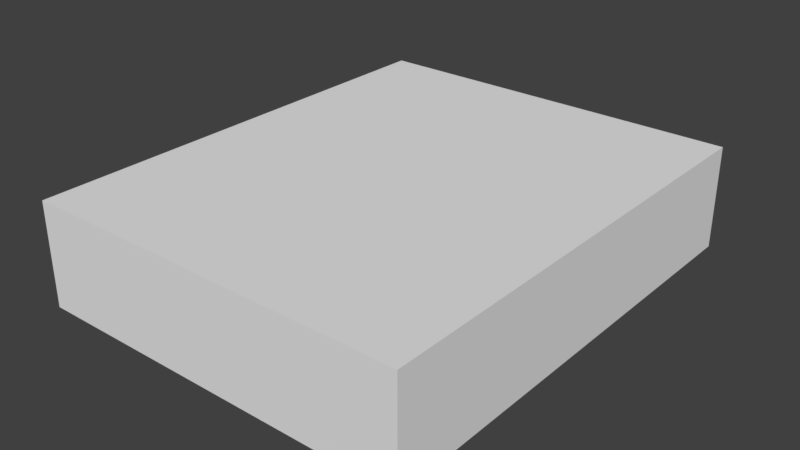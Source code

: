 # Source: room_square4.blend  (saved by Blender 2.79.0; exported with 4.5.12 LTS)
import bpy
from mathutils import Matrix  # noqa: F401  (used for matrix-valued properties, if any)

bpy.ops.wm.read_factory_settings(use_empty=True)
scene = bpy.context.scene
scene.name = 'Scene'

# ---- collections
col_collection_1 = bpy.data.collections.new('Collection 1'); scene.collection.children.link(col_collection_1)

# ---- world
world_world = bpy.data.worlds.new('World'); scene.world = world_world
world_world.color = (0.05088, 0.05088, 0.05088)
world_world.use_sun_shadow = False
world_world.sun_shadow_jitter_overblur = 0.0
world_world.cycles.sampling_method = 'MANUAL'

# ---- meshes
me_cube_001 = bpy.data.meshes.new('Cube.001')
me_cube_001.from_pydata([(-9.849, -13.66, -0.0001974), (-9.849, -13.66, 4.8), (-9.849, 8.0, -0.0001974), (-9.849, 8.0, 4.8), (8.0, -13.66, -0.0001974), (8.0, -13.66, 4.8), (8.0, 8.0, -0.0001974), (8.0, 8.0, 4.8)], [], [(0, 2, 3, 1), (2, 6, 7, 3), (6, 4, 5, 7), (4, 0, 1, 5), (2, 0, 4, 6), (7, 5, 1, 3)])
_ca = me_cube_001.color_attributes.new('Col', 'BYTE_COLOR', 'CORNER')
_ca.data.foreach_set('color', [0.9911, 0.6867, 0.01298, 1.0, 0.9911, 0.6867, 0.01298, 1.0, 0.9911, 0.6867, 0.01298, 1.0, 0.9911, 0.6867, 0.01298, 1.0, 0.9911, 0.6867, 0.01298, 1.0, 0.9911, 0.6867, 0.01298, 1.0, 0.9911, 0.6867, 0.01298, 1.0, 0.9911, 0.6867, 0.01298, 1.0, 0.9911, 0.6867, 0.01298, 1.0, 0.9911, 0.6867, 0.01298, 1.0, 0.9911, 0.6867, 0.01298, 1.0, 0.9911, 0.6867, 0.01298, 1.0, 0.9911, 0.6867, 0.01298, 1.0, 0.9911, 0.6867, 0.01298, 1.0, 0.9911, 0.6867, 0.01298, 1.0, 0.9911, 0.6867, 0.01298, 1.0, 0.003035, 0.01681, 0.05448, 1.0, 0.003035, 0.01681, 0.05448, 1.0, 0.003035, 0.01681, 0.05448, 1.0, 0.003035, 0.01681, 0.05448, 1.0, 0.5583, 0.6514, 0.6867, 1.0, 0.5583, 0.6514, 0.6867, 1.0, 0.5583, 0.6514, 0.6867, 1.0, 0.5583, 0.6514, 0.6867, 1.0])
me_cube_001.use_remesh_preserve_volume = False
me_cube_001.use_remesh_preserve_attributes = False
me_cube_001.use_mirror_vertex_groups = False
me_cube_001.use_paint_bone_selection = False
me_cube_001.use_paint_mask = True
me_cube_001.update()

# ---- objects
ob_cube = bpy.data.objects.new('Cube', me_cube_001)

# ---- transforms, parenting, visibility, modifiers, constraints
ob_cube.location = (0.0, 0.0, 0.0)
ob_cube.lineart.crease_threshold = 0.0

# ---- collection membership
col_collection_1.objects.link(ob_cube)

# ---- scene / render settings (as saved in the file)
scene.frame_start = 1; scene.frame_end = 250; scene.frame_set(1)
scene.render.engine = 'BLENDER_EEVEE_NEXT'
scene.render.resolution_percentage = 50
scene.render.dither_intensity = 0.0
scene.cycles.use_denoising = False
scene.cycles.samples = 128
scene.cycles.sampling_pattern = 'TABULATED_SOBOL'
scene.cycles.use_adaptive_sampling = False
scene.cycles.use_light_tree = False
scene.cycles.blur_glossy = 0.0
scene.cycles.sample_clamp_indirect = 0.0
scene.view_settings.view_transform = 'Standard'
bpy.context.view_layer.update()

# ---- added for rendering (the .blend has no active camera and no usable light): camera, sun
cam_auto = bpy.data.cameras.new('AutoCamera')
cam_auto.lens = 50.0
cam_auto.sensor_width = 36.0
cam_auto.clip_end = 1000.0
ob_auto_camera = bpy.data.objects.new('AutoCamera', cam_auto)
scene.collection.objects.link(ob_auto_camera)
ob_auto_camera.location = (25.4211, -34.4451, 23.4763)
ob_auto_camera.rotation_euler = (1.09748, -7.21219e-08, 0.694738)
scene.camera = ob_auto_camera
light_auto_sun = bpy.data.lights.new('AutoSun', 'SUN')
light_auto_sun.energy = 3.0
light_auto_sun.angle = 0.0523599
ob_auto_sun = bpy.data.objects.new('AutoSun', light_auto_sun)
scene.collection.objects.link(ob_auto_sun)
ob_auto_sun.rotation_euler = (0.872665, 0.174533, 0.523599)
bpy.context.view_layer.update()
